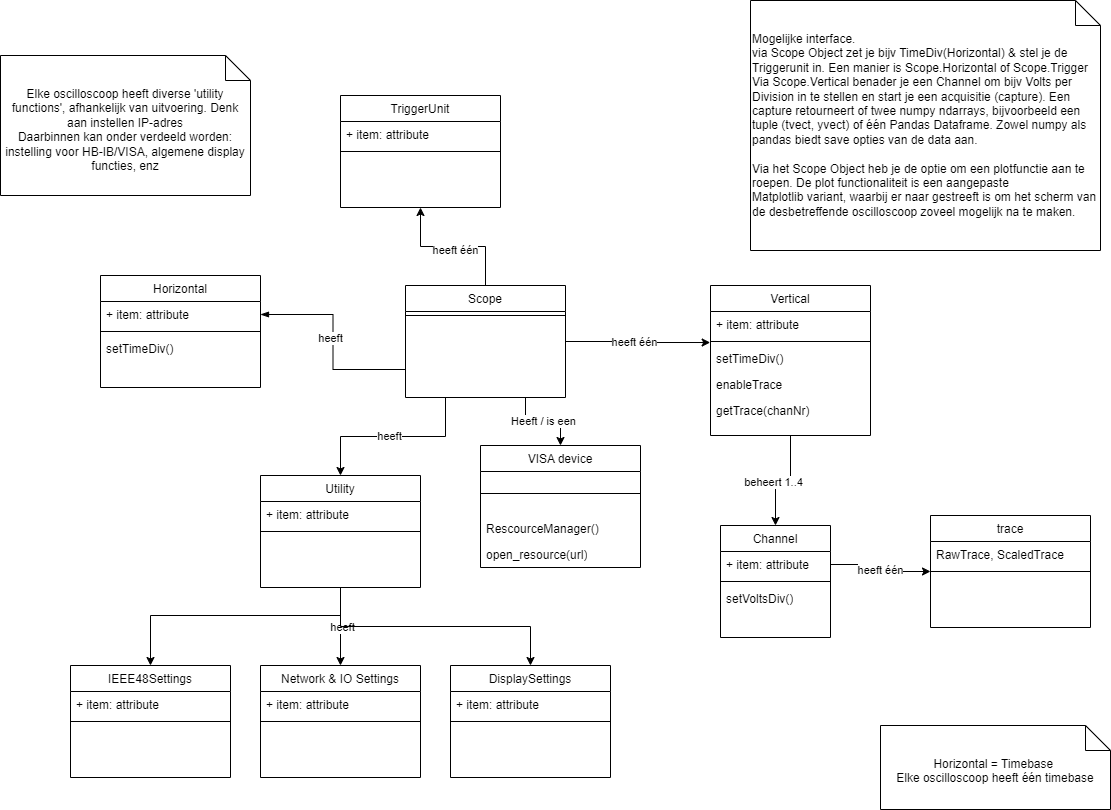

The diagram above was exported from draw.io. Its source (the exported page's mxGraphModel, read from the mxfile embedded in the PNG):
<mxGraphModel dx="1036" dy="606" grid="1" gridSize="10" guides="1" tooltips="1" connect="1" arrows="1" fold="1" page="1" pageScale="1" pageWidth="1169" pageHeight="827" math="0" shadow="0">
  <root>
    <mxCell id="0" />
    <mxCell id="1" parent="0" />
    <mxCell id="uGAUejW8zV6dBdsqU0kJ-1" style="edgeStyle=orthogonalEdgeStyle;rounded=0;orthogonalLoop=1;jettySize=auto;html=1;exitX=0.25;exitY=1;exitDx=0;exitDy=0;entryX=0.5;entryY=0;entryDx=0;entryDy=0;" parent="1" source="uGAUejW8zV6dBdsqU0kJ-3" target="uGAUejW8zV6dBdsqU0kJ-30" edge="1">
      <mxGeometry relative="1" as="geometry" />
    </mxCell>
    <mxCell id="uGAUejW8zV6dBdsqU0kJ-2" value="heeft" style="edgeLabel;html=1;align=center;verticalAlign=middle;resizable=0;points=[];" parent="uGAUejW8zV6dBdsqU0kJ-1" vertex="1" connectable="0">
      <mxGeometry x="0.0484" y="-1" relative="1" as="geometry">
        <mxPoint as="offset" />
      </mxGeometry>
    </mxCell>
    <mxCell id="9B4cOfEt_YTa0rVssgrD-1" style="edgeStyle=orthogonalEdgeStyle;rounded=0;orthogonalLoop=1;jettySize=auto;html=1;exitX=0.5;exitY=0;exitDx=0;exitDy=0;entryX=0.5;entryY=1;entryDx=0;entryDy=0;" parent="1" source="uGAUejW8zV6dBdsqU0kJ-3" target="uGAUejW8zV6dBdsqU0kJ-25" edge="1">
      <mxGeometry relative="1" as="geometry" />
    </mxCell>
    <mxCell id="9B4cOfEt_YTa0rVssgrD-2" value="heeft één" style="edgeLabel;html=1;align=center;verticalAlign=middle;resizable=0;points=[];" parent="9B4cOfEt_YTa0rVssgrD-1" vertex="1" connectable="0">
      <mxGeometry x="-0.0266" y="3" relative="1" as="geometry">
        <mxPoint as="offset" />
      </mxGeometry>
    </mxCell>
    <mxCell id="9B4cOfEt_YTa0rVssgrD-23" style="edgeStyle=orthogonalEdgeStyle;rounded=0;orthogonalLoop=1;jettySize=auto;html=1;exitX=0.75;exitY=1;exitDx=0;exitDy=0;entryX=0.5;entryY=0;entryDx=0;entryDy=0;" parent="1" source="uGAUejW8zV6dBdsqU0kJ-3" target="9B4cOfEt_YTa0rVssgrD-21" edge="1">
      <mxGeometry relative="1" as="geometry" />
    </mxCell>
    <mxCell id="9B4cOfEt_YTa0rVssgrD-24" value="Heeft / is een" style="edgeLabel;html=1;align=center;verticalAlign=middle;resizable=0;points=[];" parent="9B4cOfEt_YTa0rVssgrD-23" vertex="1" connectable="0">
      <mxGeometry x="-0.0203" y="1" relative="1" as="geometry">
        <mxPoint as="offset" />
      </mxGeometry>
    </mxCell>
    <mxCell id="uGAUejW8zV6dBdsqU0kJ-3" value="Scope" style="swimlane;fontStyle=0;align=center;verticalAlign=top;childLayout=stackLayout;horizontal=1;startSize=26;horizontalStack=0;resizeParent=1;resizeLast=0;collapsible=1;marginBottom=0;rounded=0;shadow=0;strokeWidth=1;" parent="1" vertex="1">
      <mxGeometry x="445" y="290" width="160" height="112" as="geometry">
        <mxRectangle x="340" y="380" width="170" height="26" as="alternateBounds" />
      </mxGeometry>
    </mxCell>
    <mxCell id="uGAUejW8zV6dBdsqU0kJ-5" value="" style="line;html=1;strokeWidth=1;align=left;verticalAlign=middle;spacingTop=-1;spacingLeft=3;spacingRight=3;rotatable=0;labelPosition=right;points=[];portConstraint=eastwest;" parent="uGAUejW8zV6dBdsqU0kJ-3" vertex="1">
      <mxGeometry y="26" width="160" height="8" as="geometry" />
    </mxCell>
    <mxCell id="uGAUejW8zV6dBdsqU0kJ-6" style="edgeStyle=orthogonalEdgeStyle;rounded=0;orthogonalLoop=1;jettySize=auto;html=1;exitX=1;exitY=0.5;exitDx=0;exitDy=0;endArrow=none;endFill=0;startArrow=blockThin;startFill=1;entryX=0;entryY=0.75;entryDx=0;entryDy=0;" parent="1" source="uGAUejW8zV6dBdsqU0kJ-9" target="uGAUejW8zV6dBdsqU0kJ-3" edge="1">
      <mxGeometry relative="1" as="geometry">
        <mxPoint x="450" y="360" as="targetPoint" />
      </mxGeometry>
    </mxCell>
    <mxCell id="uGAUejW8zV6dBdsqU0kJ-7" value="heeft" style="edgeLabel;html=1;align=center;verticalAlign=middle;resizable=0;points=[];" parent="uGAUejW8zV6dBdsqU0kJ-6" vertex="1" connectable="0">
      <mxGeometry x="-0.0382" y="-3" relative="1" as="geometry">
        <mxPoint as="offset" />
      </mxGeometry>
    </mxCell>
    <mxCell id="uGAUejW8zV6dBdsqU0kJ-8" value="Horizontal" style="swimlane;fontStyle=0;align=center;verticalAlign=top;childLayout=stackLayout;horizontal=1;startSize=26;horizontalStack=0;resizeParent=1;resizeLast=0;collapsible=1;marginBottom=0;rounded=0;shadow=0;strokeWidth=1;" parent="1" vertex="1">
      <mxGeometry x="140" y="280" width="160" height="112" as="geometry">
        <mxRectangle x="340" y="380" width="170" height="26" as="alternateBounds" />
      </mxGeometry>
    </mxCell>
    <mxCell id="uGAUejW8zV6dBdsqU0kJ-9" value="+ item: attribute" style="text;strokeColor=none;fillColor=none;align=left;verticalAlign=top;spacingLeft=4;spacingRight=4;overflow=hidden;rotatable=0;points=[[0,0.5],[1,0.5]];portConstraint=eastwest;whiteSpace=wrap;html=1;" parent="uGAUejW8zV6dBdsqU0kJ-8" vertex="1">
      <mxGeometry y="26" width="160" height="26" as="geometry" />
    </mxCell>
    <mxCell id="uGAUejW8zV6dBdsqU0kJ-10" value="" style="line;html=1;strokeWidth=1;align=left;verticalAlign=middle;spacingTop=-1;spacingLeft=3;spacingRight=3;rotatable=0;labelPosition=right;points=[];portConstraint=eastwest;" parent="uGAUejW8zV6dBdsqU0kJ-8" vertex="1">
      <mxGeometry y="52" width="160" height="8" as="geometry" />
    </mxCell>
    <mxCell id="uGAUejW8zV6dBdsqU0kJ-11" value="setTimeDiv()" style="text;strokeColor=none;fillColor=none;align=left;verticalAlign=top;spacingLeft=4;spacingRight=4;overflow=hidden;rotatable=0;points=[[0,0.5],[1,0.5]];portConstraint=eastwest;whiteSpace=wrap;html=1;" parent="uGAUejW8zV6dBdsqU0kJ-8" vertex="1">
      <mxGeometry y="60" width="160" height="26" as="geometry" />
    </mxCell>
    <mxCell id="uGAUejW8zV6dBdsqU0kJ-14" value="Channel" style="swimlane;fontStyle=0;align=center;verticalAlign=top;childLayout=stackLayout;horizontal=1;startSize=26;horizontalStack=0;resizeParent=1;resizeLast=0;collapsible=1;marginBottom=0;rounded=0;shadow=0;strokeWidth=1;" parent="1" vertex="1">
      <mxGeometry x="760" y="530" width="110" height="112" as="geometry">
        <mxRectangle x="340" y="380" width="170" height="26" as="alternateBounds" />
      </mxGeometry>
    </mxCell>
    <mxCell id="uGAUejW8zV6dBdsqU0kJ-15" value="+ item: attribute" style="text;strokeColor=none;fillColor=none;align=left;verticalAlign=top;spacingLeft=4;spacingRight=4;overflow=hidden;rotatable=0;points=[[0,0.5],[1,0.5]];portConstraint=eastwest;whiteSpace=wrap;html=1;" parent="uGAUejW8zV6dBdsqU0kJ-14" vertex="1">
      <mxGeometry y="26" width="110" height="26" as="geometry" />
    </mxCell>
    <mxCell id="uGAUejW8zV6dBdsqU0kJ-16" value="" style="line;html=1;strokeWidth=1;align=left;verticalAlign=middle;spacingTop=-1;spacingLeft=3;spacingRight=3;rotatable=0;labelPosition=right;points=[];portConstraint=eastwest;" parent="uGAUejW8zV6dBdsqU0kJ-14" vertex="1">
      <mxGeometry y="52" width="110" height="8" as="geometry" />
    </mxCell>
    <mxCell id="uGAUejW8zV6dBdsqU0kJ-17" value="setVoltsDiv()" style="text;strokeColor=none;fillColor=none;align=left;verticalAlign=top;spacingLeft=4;spacingRight=4;overflow=hidden;rotatable=0;points=[[0,0.5],[1,0.5]];portConstraint=eastwest;whiteSpace=wrap;html=1;" parent="uGAUejW8zV6dBdsqU0kJ-14" vertex="1">
      <mxGeometry y="60" width="110" height="26" as="geometry" />
    </mxCell>
    <mxCell id="uGAUejW8zV6dBdsqU0kJ-18" value="Horizontal = Timebase&amp;nbsp;&lt;div&gt;Elke oscilloscoop heeft één timebase&lt;/div&gt;" style="shape=note2;boundedLbl=1;whiteSpace=wrap;html=1;size=25;verticalAlign=top;align=center;" parent="1" vertex="1">
      <mxGeometry x="920" y="730" width="230" height="84" as="geometry" />
    </mxCell>
    <mxCell id="9B4cOfEt_YTa0rVssgrD-3" style="edgeStyle=orthogonalEdgeStyle;rounded=0;orthogonalLoop=1;jettySize=auto;html=1;exitX=0.5;exitY=1;exitDx=0;exitDy=0;entryX=0.5;entryY=0;entryDx=0;entryDy=0;" parent="1" source="uGAUejW8zV6dBdsqU0kJ-19" target="uGAUejW8zV6dBdsqU0kJ-14" edge="1">
      <mxGeometry relative="1" as="geometry" />
    </mxCell>
    <mxCell id="9B4cOfEt_YTa0rVssgrD-4" value="beheert 1..4" style="edgeLabel;html=1;align=center;verticalAlign=middle;resizable=0;points=[];" parent="9B4cOfEt_YTa0rVssgrD-3" vertex="1" connectable="0">
      <mxGeometry x="0.156" y="-3" relative="1" as="geometry">
        <mxPoint as="offset" />
      </mxGeometry>
    </mxCell>
    <mxCell id="uGAUejW8zV6dBdsqU0kJ-19" value="Vertical" style="swimlane;fontStyle=0;align=center;verticalAlign=top;childLayout=stackLayout;horizontal=1;startSize=26;horizontalStack=0;resizeParent=1;resizeLast=0;collapsible=1;marginBottom=0;rounded=0;shadow=0;strokeWidth=1;" parent="1" vertex="1">
      <mxGeometry x="750" y="290" width="160" height="150" as="geometry">
        <mxRectangle x="340" y="380" width="170" height="26" as="alternateBounds" />
      </mxGeometry>
    </mxCell>
    <mxCell id="uGAUejW8zV6dBdsqU0kJ-20" value="+ item: attribute" style="text;strokeColor=none;fillColor=none;align=left;verticalAlign=top;spacingLeft=4;spacingRight=4;overflow=hidden;rotatable=0;points=[[0,0.5],[1,0.5]];portConstraint=eastwest;whiteSpace=wrap;html=1;" parent="uGAUejW8zV6dBdsqU0kJ-19" vertex="1">
      <mxGeometry y="26" width="160" height="26" as="geometry" />
    </mxCell>
    <mxCell id="uGAUejW8zV6dBdsqU0kJ-21" value="" style="line;html=1;strokeWidth=1;align=left;verticalAlign=middle;spacingTop=-1;spacingLeft=3;spacingRight=3;rotatable=0;labelPosition=right;points=[];portConstraint=eastwest;" parent="uGAUejW8zV6dBdsqU0kJ-19" vertex="1">
      <mxGeometry y="52" width="160" height="8" as="geometry" />
    </mxCell>
    <mxCell id="uGAUejW8zV6dBdsqU0kJ-22" value="setTimeDiv()" style="text;strokeColor=none;fillColor=none;align=left;verticalAlign=top;spacingLeft=4;spacingRight=4;overflow=hidden;rotatable=0;points=[[0,0.5],[1,0.5]];portConstraint=eastwest;whiteSpace=wrap;html=1;" parent="uGAUejW8zV6dBdsqU0kJ-19" vertex="1">
      <mxGeometry y="60" width="160" height="26" as="geometry" />
    </mxCell>
    <mxCell id="uGAUejW8zV6dBdsqU0kJ-23" value="enableTrace" style="text;strokeColor=none;fillColor=none;align=left;verticalAlign=top;spacingLeft=4;spacingRight=4;overflow=hidden;rotatable=0;points=[[0,0.5],[1,0.5]];portConstraint=eastwest;whiteSpace=wrap;html=1;" parent="uGAUejW8zV6dBdsqU0kJ-19" vertex="1">
      <mxGeometry y="86" width="160" height="26" as="geometry" />
    </mxCell>
    <mxCell id="9B4cOfEt_YTa0rVssgrD-12" value="getTrace(chanNr)" style="text;strokeColor=none;fillColor=none;align=left;verticalAlign=top;spacingLeft=4;spacingRight=4;overflow=hidden;rotatable=0;points=[[0,0.5],[1,0.5]];portConstraint=eastwest;whiteSpace=wrap;html=1;" parent="uGAUejW8zV6dBdsqU0kJ-19" vertex="1">
      <mxGeometry y="112" width="160" height="26" as="geometry" />
    </mxCell>
    <mxCell id="uGAUejW8zV6dBdsqU0kJ-25" value="TriggerUnit" style="swimlane;fontStyle=0;align=center;verticalAlign=top;childLayout=stackLayout;horizontal=1;startSize=26;horizontalStack=0;resizeParent=1;resizeLast=0;collapsible=1;marginBottom=0;rounded=0;shadow=0;strokeWidth=1;" parent="1" vertex="1">
      <mxGeometry x="380" y="100" width="160" height="112" as="geometry">
        <mxRectangle x="340" y="380" width="170" height="26" as="alternateBounds" />
      </mxGeometry>
    </mxCell>
    <mxCell id="uGAUejW8zV6dBdsqU0kJ-26" value="+ item: attribute" style="text;strokeColor=none;fillColor=none;align=left;verticalAlign=top;spacingLeft=4;spacingRight=4;overflow=hidden;rotatable=0;points=[[0,0.5],[1,0.5]];portConstraint=eastwest;whiteSpace=wrap;html=1;" parent="uGAUejW8zV6dBdsqU0kJ-25" vertex="1">
      <mxGeometry y="26" width="160" height="26" as="geometry" />
    </mxCell>
    <mxCell id="uGAUejW8zV6dBdsqU0kJ-27" value="" style="line;html=1;strokeWidth=1;align=left;verticalAlign=middle;spacingTop=-1;spacingLeft=3;spacingRight=3;rotatable=0;labelPosition=right;points=[];portConstraint=eastwest;" parent="uGAUejW8zV6dBdsqU0kJ-25" vertex="1">
      <mxGeometry y="52" width="160" height="8" as="geometry" />
    </mxCell>
    <mxCell id="uGAUejW8zV6dBdsqU0kJ-28" style="edgeStyle=orthogonalEdgeStyle;rounded=0;orthogonalLoop=1;jettySize=auto;html=1;exitX=1;exitY=0.5;exitDx=0;exitDy=0;entryX=-0.002;entryY=-0.115;entryDx=0;entryDy=0;entryPerimeter=0;" parent="1" source="uGAUejW8zV6dBdsqU0kJ-3" target="uGAUejW8zV6dBdsqU0kJ-22" edge="1">
      <mxGeometry relative="1" as="geometry">
        <mxPoint x="730" y="340" as="targetPoint" />
      </mxGeometry>
    </mxCell>
    <mxCell id="uGAUejW8zV6dBdsqU0kJ-29" value="heeft één" style="edgeLabel;html=1;align=center;verticalAlign=middle;resizable=0;points=[];" parent="uGAUejW8zV6dBdsqU0kJ-28" vertex="1" connectable="0">
      <mxGeometry x="-0.0681" relative="1" as="geometry">
        <mxPoint as="offset" />
      </mxGeometry>
    </mxCell>
    <mxCell id="uGAUejW8zV6dBdsqU0kJ-40" style="edgeStyle=orthogonalEdgeStyle;rounded=0;orthogonalLoop=1;jettySize=auto;html=1;exitX=0.5;exitY=1;exitDx=0;exitDy=0;" parent="1" source="uGAUejW8zV6dBdsqU0kJ-30" target="uGAUejW8zV6dBdsqU0kJ-37" edge="1">
      <mxGeometry relative="1" as="geometry">
        <Array as="points">
          <mxPoint x="380" y="620" />
          <mxPoint x="190" y="620" />
        </Array>
      </mxGeometry>
    </mxCell>
    <mxCell id="uGAUejW8zV6dBdsqU0kJ-41" value="h" style="edgeStyle=orthogonalEdgeStyle;rounded=0;orthogonalLoop=1;jettySize=auto;html=1;entryX=0.5;entryY=0;entryDx=0;entryDy=0;" parent="1" source="uGAUejW8zV6dBdsqU0kJ-30" target="uGAUejW8zV6dBdsqU0kJ-34" edge="1">
      <mxGeometry relative="1" as="geometry" />
    </mxCell>
    <mxCell id="uGAUejW8zV6dBdsqU0kJ-42" value="heeft" style="edgeLabel;html=1;align=center;verticalAlign=middle;resizable=0;points=[];" parent="uGAUejW8zV6dBdsqU0kJ-41" vertex="1" connectable="0">
      <mxGeometry x="0.011" y="1" relative="1" as="geometry">
        <mxPoint as="offset" />
      </mxGeometry>
    </mxCell>
    <mxCell id="9B4cOfEt_YTa0rVssgrD-20" style="edgeStyle=orthogonalEdgeStyle;rounded=0;orthogonalLoop=1;jettySize=auto;html=1;exitX=0.5;exitY=1;exitDx=0;exitDy=0;entryX=0.5;entryY=0;entryDx=0;entryDy=0;" parent="1" source="uGAUejW8zV6dBdsqU0kJ-30" target="9B4cOfEt_YTa0rVssgrD-13" edge="1">
      <mxGeometry relative="1" as="geometry" />
    </mxCell>
    <mxCell id="uGAUejW8zV6dBdsqU0kJ-30" value="Utility" style="swimlane;fontStyle=0;align=center;verticalAlign=top;childLayout=stackLayout;horizontal=1;startSize=26;horizontalStack=0;resizeParent=1;resizeLast=0;collapsible=1;marginBottom=0;rounded=0;shadow=0;strokeWidth=1;" parent="1" vertex="1">
      <mxGeometry x="300" y="480" width="160" height="112" as="geometry">
        <mxRectangle x="340" y="380" width="170" height="26" as="alternateBounds" />
      </mxGeometry>
    </mxCell>
    <mxCell id="uGAUejW8zV6dBdsqU0kJ-31" value="+ item: attribute" style="text;strokeColor=none;fillColor=none;align=left;verticalAlign=top;spacingLeft=4;spacingRight=4;overflow=hidden;rotatable=0;points=[[0,0.5],[1,0.5]];portConstraint=eastwest;whiteSpace=wrap;html=1;" parent="uGAUejW8zV6dBdsqU0kJ-30" vertex="1">
      <mxGeometry y="26" width="160" height="26" as="geometry" />
    </mxCell>
    <mxCell id="uGAUejW8zV6dBdsqU0kJ-32" value="" style="line;html=1;strokeWidth=1;align=left;verticalAlign=middle;spacingTop=-1;spacingLeft=3;spacingRight=3;rotatable=0;labelPosition=right;points=[];portConstraint=eastwest;" parent="uGAUejW8zV6dBdsqU0kJ-30" vertex="1">
      <mxGeometry y="52" width="160" height="8" as="geometry" />
    </mxCell>
    <mxCell id="uGAUejW8zV6dBdsqU0kJ-33" value="&lt;div&gt;Elke oscilloscoop heeft diverse 'utility functions', afhankelijk van uitvoering. Denk aan instellen IP-adres&lt;/div&gt;&lt;div&gt;Daarbinnen kan onder verdeeld worden: instelling voor HB-IB/VISA, algemene display functies, enz&lt;/div&gt;&lt;div&gt;&lt;br&gt;&lt;/div&gt;" style="shape=note2;boundedLbl=1;whiteSpace=wrap;html=1;size=25;verticalAlign=top;align=center;" parent="1" vertex="1">
      <mxGeometry x="40" y="60" width="250" height="140" as="geometry" />
    </mxCell>
    <mxCell id="uGAUejW8zV6dBdsqU0kJ-34" value="Network &amp; IO Settings" style="swimlane;fontStyle=0;align=center;verticalAlign=top;childLayout=stackLayout;horizontal=1;startSize=26;horizontalStack=0;resizeParent=1;resizeLast=0;collapsible=1;marginBottom=0;rounded=0;shadow=0;strokeWidth=1;" parent="1" vertex="1">
      <mxGeometry x="300" y="670" width="160" height="112" as="geometry">
        <mxRectangle x="340" y="380" width="170" height="26" as="alternateBounds" />
      </mxGeometry>
    </mxCell>
    <mxCell id="uGAUejW8zV6dBdsqU0kJ-35" value="+ item: attribute" style="text;strokeColor=none;fillColor=none;align=left;verticalAlign=top;spacingLeft=4;spacingRight=4;overflow=hidden;rotatable=0;points=[[0,0.5],[1,0.5]];portConstraint=eastwest;whiteSpace=wrap;html=1;" parent="uGAUejW8zV6dBdsqU0kJ-34" vertex="1">
      <mxGeometry y="26" width="160" height="26" as="geometry" />
    </mxCell>
    <mxCell id="uGAUejW8zV6dBdsqU0kJ-36" value="" style="line;html=1;strokeWidth=1;align=left;verticalAlign=middle;spacingTop=-1;spacingLeft=3;spacingRight=3;rotatable=0;labelPosition=right;points=[];portConstraint=eastwest;" parent="uGAUejW8zV6dBdsqU0kJ-34" vertex="1">
      <mxGeometry y="52" width="160" height="8" as="geometry" />
    </mxCell>
    <mxCell id="uGAUejW8zV6dBdsqU0kJ-37" value="IEEE48Settings" style="swimlane;fontStyle=0;align=center;verticalAlign=top;childLayout=stackLayout;horizontal=1;startSize=26;horizontalStack=0;resizeParent=1;resizeLast=0;collapsible=1;marginBottom=0;rounded=0;shadow=0;strokeWidth=1;" parent="1" vertex="1">
      <mxGeometry x="110" y="670" width="160" height="112" as="geometry">
        <mxRectangle x="340" y="380" width="170" height="26" as="alternateBounds" />
      </mxGeometry>
    </mxCell>
    <mxCell id="uGAUejW8zV6dBdsqU0kJ-38" value="+ item: attribute" style="text;strokeColor=none;fillColor=none;align=left;verticalAlign=top;spacingLeft=4;spacingRight=4;overflow=hidden;rotatable=0;points=[[0,0.5],[1,0.5]];portConstraint=eastwest;whiteSpace=wrap;html=1;" parent="uGAUejW8zV6dBdsqU0kJ-37" vertex="1">
      <mxGeometry y="26" width="160" height="26" as="geometry" />
    </mxCell>
    <mxCell id="uGAUejW8zV6dBdsqU0kJ-39" value="" style="line;html=1;strokeWidth=1;align=left;verticalAlign=middle;spacingTop=-1;spacingLeft=3;spacingRight=3;rotatable=0;labelPosition=right;points=[];portConstraint=eastwest;" parent="uGAUejW8zV6dBdsqU0kJ-37" vertex="1">
      <mxGeometry y="52" width="160" height="8" as="geometry" />
    </mxCell>
    <mxCell id="9B4cOfEt_YTa0rVssgrD-5" value="trace" style="swimlane;fontStyle=0;align=center;verticalAlign=top;childLayout=stackLayout;horizontal=1;startSize=26;horizontalStack=0;resizeParent=1;resizeLast=0;collapsible=1;marginBottom=0;rounded=0;shadow=0;strokeWidth=1;" parent="1" vertex="1">
      <mxGeometry x="970" y="520" width="160" height="112" as="geometry">
        <mxRectangle x="340" y="380" width="170" height="26" as="alternateBounds" />
      </mxGeometry>
    </mxCell>
    <mxCell id="9B4cOfEt_YTa0rVssgrD-6" value="RawTrace, ScaledTrace" style="text;strokeColor=none;fillColor=none;align=left;verticalAlign=top;spacingLeft=4;spacingRight=4;overflow=hidden;rotatable=0;points=[[0,0.5],[1,0.5]];portConstraint=eastwest;whiteSpace=wrap;html=1;" parent="9B4cOfEt_YTa0rVssgrD-5" vertex="1">
      <mxGeometry y="26" width="160" height="26" as="geometry" />
    </mxCell>
    <mxCell id="9B4cOfEt_YTa0rVssgrD-7" value="" style="line;html=1;strokeWidth=1;align=left;verticalAlign=middle;spacingTop=-1;spacingLeft=3;spacingRight=3;rotatable=0;labelPosition=right;points=[];portConstraint=eastwest;" parent="9B4cOfEt_YTa0rVssgrD-5" vertex="1">
      <mxGeometry y="52" width="160" height="8" as="geometry" />
    </mxCell>
    <mxCell id="9B4cOfEt_YTa0rVssgrD-9" style="edgeStyle=orthogonalEdgeStyle;rounded=0;orthogonalLoop=1;jettySize=auto;html=1;exitX=1;exitY=0.5;exitDx=0;exitDy=0;entryX=0;entryY=0.5;entryDx=0;entryDy=0;" parent="1" source="uGAUejW8zV6dBdsqU0kJ-15" target="9B4cOfEt_YTa0rVssgrD-5" edge="1">
      <mxGeometry relative="1" as="geometry" />
    </mxCell>
    <mxCell id="9B4cOfEt_YTa0rVssgrD-10" value="heeft één" style="edgeLabel;html=1;align=center;verticalAlign=middle;resizable=0;points=[];" parent="9B4cOfEt_YTa0rVssgrD-9" vertex="1" connectable="0">
      <mxGeometry x="0.0064" y="-1" relative="1" as="geometry">
        <mxPoint y="1" as="offset" />
      </mxGeometry>
    </mxCell>
    <mxCell id="9B4cOfEt_YTa0rVssgrD-11" value="Mogelijke interface.&lt;div&gt;via Scope Object zet je bijv TimeDiv(Horizontal) &amp;amp; stel je de Triggerunit in. Een manier is Scope.Horizontal of Scope.Trigger&lt;/div&gt;&lt;div&gt;Via Scope.Vertical benader je een Channel om bijv Volts per Division in te stellen en start je een acquisitie (capture). Een capture retourneert of twee numpy ndarrays, bijvoorbeeld een tuple (tvect, yvect) of één Pandas Dataframe. Zowel numpy als pandas biedt save opties van de data aan.&amp;nbsp;&lt;/div&gt;&lt;div&gt;&lt;br&gt;&lt;/div&gt;&lt;div&gt;Via het Scope Object heb je de optie om een plotfunctie aan te roepen. De plot functionaliteit is een aangepaste Matplotlib&amp;nbsp;&lt;span style=&quot;background-color: initial;&quot;&gt;variant&lt;/span&gt;&lt;span style=&quot;background-color: initial;&quot;&gt;, waarbij er naar gestreeft is om het scherm van de desbetreffende oscilloscoop zoveel mogelijk na te maken.&amp;nbsp; &amp;nbsp;&lt;/span&gt;&lt;/div&gt;" style="shape=note2;boundedLbl=1;whiteSpace=wrap;html=1;size=25;verticalAlign=top;align=left;" parent="1" vertex="1">
      <mxGeometry x="790" y="5" width="350" height="250" as="geometry" />
    </mxCell>
    <mxCell id="9B4cOfEt_YTa0rVssgrD-13" value="DisplaySettings" style="swimlane;fontStyle=0;align=center;verticalAlign=top;childLayout=stackLayout;horizontal=1;startSize=26;horizontalStack=0;resizeParent=1;resizeLast=0;collapsible=1;marginBottom=0;rounded=0;shadow=0;strokeWidth=1;" parent="1" vertex="1">
      <mxGeometry x="490" y="670" width="160" height="112" as="geometry">
        <mxRectangle x="340" y="380" width="170" height="26" as="alternateBounds" />
      </mxGeometry>
    </mxCell>
    <mxCell id="9B4cOfEt_YTa0rVssgrD-14" value="+ item: attribute" style="text;strokeColor=none;fillColor=none;align=left;verticalAlign=top;spacingLeft=4;spacingRight=4;overflow=hidden;rotatable=0;points=[[0,0.5],[1,0.5]];portConstraint=eastwest;whiteSpace=wrap;html=1;" parent="9B4cOfEt_YTa0rVssgrD-13" vertex="1">
      <mxGeometry y="26" width="160" height="26" as="geometry" />
    </mxCell>
    <mxCell id="9B4cOfEt_YTa0rVssgrD-15" value="" style="line;html=1;strokeWidth=1;align=left;verticalAlign=middle;spacingTop=-1;spacingLeft=3;spacingRight=3;rotatable=0;labelPosition=right;points=[];portConstraint=eastwest;" parent="9B4cOfEt_YTa0rVssgrD-13" vertex="1">
      <mxGeometry y="52" width="160" height="8" as="geometry" />
    </mxCell>
    <mxCell id="9B4cOfEt_YTa0rVssgrD-21" value="VISA device" style="swimlane;fontStyle=0;align=center;verticalAlign=top;childLayout=stackLayout;horizontal=1;startSize=26;horizontalStack=0;resizeParent=1;resizeLast=0;collapsible=1;marginBottom=0;rounded=0;shadow=0;strokeWidth=1;" parent="1" vertex="1">
      <mxGeometry x="520" y="450" width="160" height="122" as="geometry">
        <mxRectangle x="340" y="380" width="170" height="26" as="alternateBounds" />
      </mxGeometry>
    </mxCell>
    <mxCell id="9B4cOfEt_YTa0rVssgrD-22" value="" style="line;html=1;strokeWidth=1;align=left;verticalAlign=middle;spacingTop=-1;spacingLeft=3;spacingRight=3;rotatable=0;labelPosition=right;points=[];portConstraint=eastwest;" parent="9B4cOfEt_YTa0rVssgrD-21" vertex="1">
      <mxGeometry y="26" width="160" height="44" as="geometry" />
    </mxCell>
    <mxCell id="9B4cOfEt_YTa0rVssgrD-25" value="RescourceManager()" style="text;strokeColor=none;fillColor=none;align=left;verticalAlign=top;spacingLeft=4;spacingRight=4;overflow=hidden;rotatable=0;points=[[0,0.5],[1,0.5]];portConstraint=eastwest;whiteSpace=wrap;html=1;" parent="9B4cOfEt_YTa0rVssgrD-21" vertex="1">
      <mxGeometry y="70" width="160" height="26" as="geometry" />
    </mxCell>
    <mxCell id="wwr3x7LoOGRkYNSfm_wT-2" value="open_resource(url)" style="text;strokeColor=none;fillColor=none;align=left;verticalAlign=top;spacingLeft=4;spacingRight=4;overflow=hidden;rotatable=0;points=[[0,0.5],[1,0.5]];portConstraint=eastwest;whiteSpace=wrap;html=1;" parent="9B4cOfEt_YTa0rVssgrD-21" vertex="1">
      <mxGeometry y="96" width="160" height="26" as="geometry" />
    </mxCell>
  </root>
</mxGraphModel>